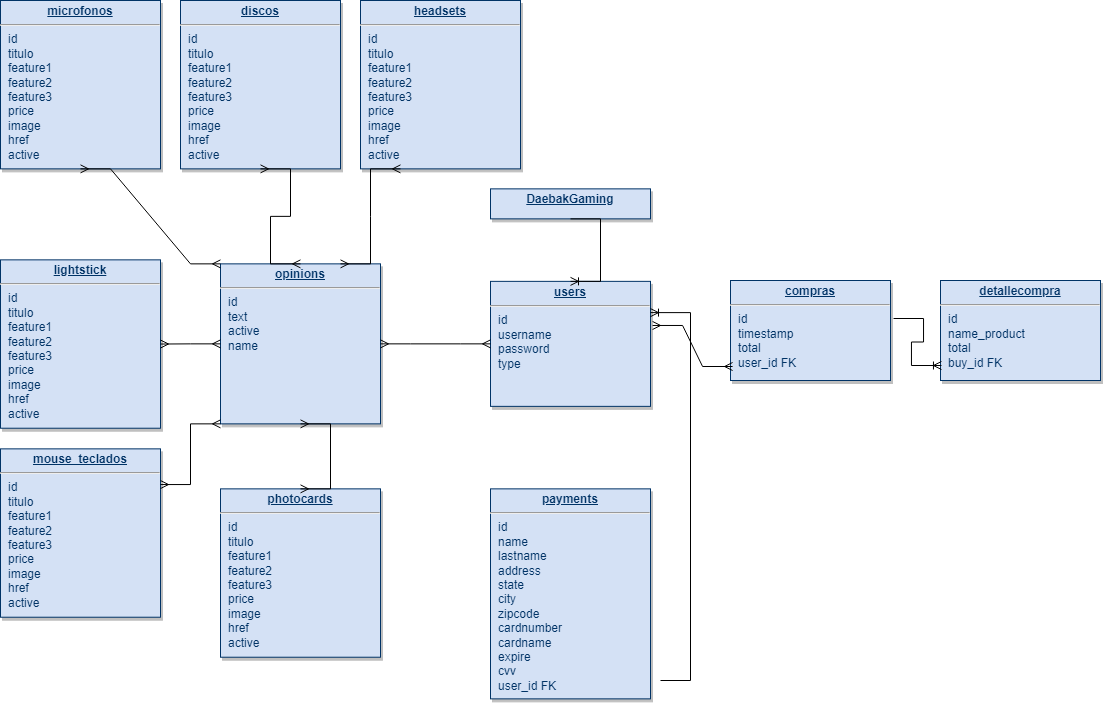

The diagram above was exported from draw.io. Its source (the exported page's mxGraphModel, read from the mxfile embedded in the PNG):
<mxGraphModel dx="2562" dy="900" grid="1" gridSize="10" guides="1" tooltips="1" connect="1" arrows="1" fold="1" page="1" pageScale="1" pageWidth="826" pageHeight="1169" background="none" math="0" shadow="0">
  <root>
    <mxCell id="0" />
    <mxCell id="1" parent="0" />
    <mxCell id="20" value="&lt;p style=&quot;margin: 0px; margin-top: 4px; text-align: center; text-decoration: underline;&quot;&gt;&lt;strong&gt;users&lt;/strong&gt;&lt;/p&gt;&lt;hr&gt;&lt;p style=&quot;margin: 0px; margin-left: 8px;&quot;&gt;id&lt;/p&gt;&lt;p style=&quot;margin: 0px; margin-left: 8px;&quot;&gt;username&lt;/p&gt;&lt;p style=&quot;margin: 0px; margin-left: 8px;&quot;&gt;password&lt;/p&gt;&lt;p style=&quot;margin: 0px; margin-left: 8px;&quot;&gt;type&lt;/p&gt;" style="verticalAlign=top;align=left;overflow=fill;fontSize=12;fontFamily=Helvetica;html=1;strokeColor=#003366;shadow=1;fillColor=#D4E1F5;fontColor=#003366" parent="1" vertex="1">
      <mxGeometry x="-20" y="440.8599999999998" width="160" height="125" as="geometry" />
    </mxCell>
    <mxCell id="21" value="&lt;p style=&quot;margin: 0px; margin-top: 4px; text-align: center; text-decoration: underline;&quot;&gt;&lt;strong&gt;opinions&lt;/strong&gt;&lt;/p&gt;&lt;hr&gt;&lt;p style=&quot;margin: 0px; margin-left: 8px;&quot;&gt;id&lt;/p&gt;&lt;p style=&quot;margin: 0px; margin-left: 8px;&quot;&gt;text&lt;/p&gt;&lt;p style=&quot;margin: 0px; margin-left: 8px;&quot;&gt;active&lt;/p&gt;&lt;p style=&quot;margin: 0px; margin-left: 8px;&quot;&gt;name&lt;/p&gt;" style="verticalAlign=top;align=left;overflow=fill;fontSize=12;fontFamily=Helvetica;html=1;strokeColor=#003366;shadow=1;fillColor=#D4E1F5;fontColor=#003366" parent="1" vertex="1">
      <mxGeometry x="-290" y="423.3599999999999" width="160" height="160" as="geometry" />
    </mxCell>
    <mxCell id="25" value="&lt;p style=&quot;margin: 0px; margin-top: 4px; text-align: center; text-decoration: underline;&quot;&gt;&lt;b&gt;discos&lt;/b&gt;&lt;/p&gt;&lt;hr&gt;&lt;p style=&quot;margin: 0px; margin-left: 8px;&quot;&gt;id&lt;/p&gt;&lt;p style=&quot;margin: 0px; margin-left: 8px;&quot;&gt;titulo&lt;/p&gt;&lt;p style=&quot;margin: 0px; margin-left: 8px;&quot;&gt;feature1&lt;/p&gt;&lt;p style=&quot;margin: 0px; margin-left: 8px;&quot;&gt;feature2&lt;br&gt;&lt;/p&gt;&lt;p style=&quot;margin: 0px; margin-left: 8px;&quot;&gt;feature3&lt;br&gt;&lt;/p&gt;&lt;p style=&quot;margin: 0px; margin-left: 8px;&quot;&gt;price&lt;/p&gt;&lt;p style=&quot;margin: 0px; margin-left: 8px;&quot;&gt;image&lt;/p&gt;&lt;p style=&quot;margin: 0px; margin-left: 8px;&quot;&gt;href&lt;/p&gt;&lt;p style=&quot;margin: 0px; margin-left: 8px;&quot;&gt;active&lt;/p&gt;" style="verticalAlign=top;align=left;overflow=fill;fontSize=12;fontFamily=Helvetica;html=1;strokeColor=#003366;shadow=1;fillColor=#D4E1F5;fontColor=#003366" parent="1" vertex="1">
      <mxGeometry x="-330" y="160" width="160" height="168.36" as="geometry" />
    </mxCell>
    <mxCell id="oPyjaBHkJbKcqLnwZV-t-114" value="&lt;p style=&quot;margin: 0px; margin-top: 4px; text-align: center; text-decoration: underline;&quot;&gt;&lt;b&gt;photocards&lt;/b&gt;&lt;/p&gt;&lt;hr&gt;&lt;p style=&quot;margin: 0px; margin-left: 8px;&quot;&gt;id&lt;/p&gt;&lt;p style=&quot;margin: 0px; margin-left: 8px;&quot;&gt;titulo&lt;/p&gt;&lt;p style=&quot;margin: 0px; margin-left: 8px;&quot;&gt;feature1&lt;/p&gt;&lt;p style=&quot;margin: 0px; margin-left: 8px;&quot;&gt;feature2&lt;br&gt;&lt;/p&gt;&lt;p style=&quot;margin: 0px; margin-left: 8px;&quot;&gt;feature3&lt;br&gt;&lt;/p&gt;&lt;p style=&quot;margin: 0px; margin-left: 8px;&quot;&gt;price&lt;/p&gt;&lt;p style=&quot;margin: 0px; margin-left: 8px;&quot;&gt;image&lt;/p&gt;&lt;p style=&quot;margin: 0px; margin-left: 8px;&quot;&gt;href&lt;/p&gt;&lt;p style=&quot;margin: 0px; margin-left: 8px;&quot;&gt;active&lt;/p&gt;" style="verticalAlign=top;align=left;overflow=fill;fontSize=12;fontFamily=Helvetica;html=1;strokeColor=#003366;shadow=1;fillColor=#D4E1F5;fontColor=#003366" parent="1" vertex="1">
      <mxGeometry x="-290" y="648.36" width="160" height="168.36" as="geometry" />
    </mxCell>
    <mxCell id="oPyjaBHkJbKcqLnwZV-t-115" value="&lt;p style=&quot;margin: 0px; margin-top: 4px; text-align: center; text-decoration: underline;&quot;&gt;&lt;b&gt;mouse_teclados&lt;/b&gt;&lt;/p&gt;&lt;hr&gt;&lt;p style=&quot;margin: 0px; margin-left: 8px;&quot;&gt;id&lt;/p&gt;&lt;p style=&quot;margin: 0px; margin-left: 8px;&quot;&gt;titulo&lt;/p&gt;&lt;p style=&quot;margin: 0px; margin-left: 8px;&quot;&gt;feature1&lt;/p&gt;&lt;p style=&quot;margin: 0px; margin-left: 8px;&quot;&gt;feature2&lt;br&gt;&lt;/p&gt;&lt;p style=&quot;margin: 0px; margin-left: 8px;&quot;&gt;feature3&lt;br&gt;&lt;/p&gt;&lt;p style=&quot;margin: 0px; margin-left: 8px;&quot;&gt;price&lt;/p&gt;&lt;p style=&quot;margin: 0px; margin-left: 8px;&quot;&gt;image&lt;/p&gt;&lt;p style=&quot;margin: 0px; margin-left: 8px;&quot;&gt;href&lt;/p&gt;&lt;p style=&quot;margin: 0px; margin-left: 8px;&quot;&gt;active&lt;/p&gt;" style="verticalAlign=top;align=left;overflow=fill;fontSize=12;fontFamily=Helvetica;html=1;strokeColor=#003366;shadow=1;fillColor=#D4E1F5;fontColor=#003366" parent="1" vertex="1">
      <mxGeometry x="-510" y="608.36" width="160" height="168.36" as="geometry" />
    </mxCell>
    <mxCell id="oPyjaBHkJbKcqLnwZV-t-116" value="&lt;p style=&quot;margin: 0px; margin-top: 4px; text-align: center; text-decoration: underline;&quot;&gt;&lt;b&gt;headsets&lt;/b&gt;&lt;/p&gt;&lt;hr&gt;&lt;p style=&quot;margin: 0px; margin-left: 8px;&quot;&gt;id&lt;/p&gt;&lt;p style=&quot;margin: 0px; margin-left: 8px;&quot;&gt;titulo&lt;/p&gt;&lt;p style=&quot;margin: 0px; margin-left: 8px;&quot;&gt;feature1&lt;/p&gt;&lt;p style=&quot;margin: 0px; margin-left: 8px;&quot;&gt;feature2&lt;br&gt;&lt;/p&gt;&lt;p style=&quot;margin: 0px; margin-left: 8px;&quot;&gt;feature3&lt;br&gt;&lt;/p&gt;&lt;p style=&quot;margin: 0px; margin-left: 8px;&quot;&gt;price&lt;/p&gt;&lt;p style=&quot;margin: 0px; margin-left: 8px;&quot;&gt;image&lt;/p&gt;&lt;p style=&quot;margin: 0px; margin-left: 8px;&quot;&gt;href&lt;/p&gt;&lt;p style=&quot;margin: 0px; margin-left: 8px;&quot;&gt;active&lt;/p&gt;" style="verticalAlign=top;align=left;overflow=fill;fontSize=12;fontFamily=Helvetica;html=1;strokeColor=#003366;shadow=1;fillColor=#D4E1F5;fontColor=#003366" parent="1" vertex="1">
      <mxGeometry x="-150" y="160" width="160" height="168.36" as="geometry" />
    </mxCell>
    <mxCell id="oPyjaBHkJbKcqLnwZV-t-117" value="&lt;p style=&quot;margin: 0px; margin-top: 4px; text-align: center; text-decoration: underline;&quot;&gt;&lt;b&gt;lightstick&lt;/b&gt;&lt;/p&gt;&lt;hr&gt;&lt;p style=&quot;margin: 0px; margin-left: 8px;&quot;&gt;id&lt;/p&gt;&lt;p style=&quot;margin: 0px; margin-left: 8px;&quot;&gt;titulo&lt;/p&gt;&lt;p style=&quot;margin: 0px; margin-left: 8px;&quot;&gt;feature1&lt;/p&gt;&lt;p style=&quot;margin: 0px; margin-left: 8px;&quot;&gt;feature2&lt;br&gt;&lt;/p&gt;&lt;p style=&quot;margin: 0px; margin-left: 8px;&quot;&gt;feature3&lt;br&gt;&lt;/p&gt;&lt;p style=&quot;margin: 0px; margin-left: 8px;&quot;&gt;price&lt;/p&gt;&lt;p style=&quot;margin: 0px; margin-left: 8px;&quot;&gt;image&lt;/p&gt;&lt;p style=&quot;margin: 0px; margin-left: 8px;&quot;&gt;href&lt;/p&gt;&lt;p style=&quot;margin: 0px; margin-left: 8px;&quot;&gt;active&lt;/p&gt;" style="verticalAlign=top;align=left;overflow=fill;fontSize=12;fontFamily=Helvetica;html=1;strokeColor=#003366;shadow=1;fillColor=#D4E1F5;fontColor=#003366" parent="1" vertex="1">
      <mxGeometry x="-510" y="419.36" width="160" height="168.36" as="geometry" />
    </mxCell>
    <mxCell id="oPyjaBHkJbKcqLnwZV-t-118" value="&lt;p style=&quot;margin: 0px; margin-top: 4px; text-align: center; text-decoration: underline;&quot;&gt;&lt;b&gt;microfonos&lt;/b&gt;&lt;/p&gt;&lt;hr&gt;&lt;p style=&quot;margin: 0px; margin-left: 8px;&quot;&gt;id&lt;/p&gt;&lt;p style=&quot;margin: 0px; margin-left: 8px;&quot;&gt;titulo&lt;/p&gt;&lt;p style=&quot;margin: 0px; margin-left: 8px;&quot;&gt;feature1&lt;/p&gt;&lt;p style=&quot;margin: 0px; margin-left: 8px;&quot;&gt;feature2&lt;br&gt;&lt;/p&gt;&lt;p style=&quot;margin: 0px; margin-left: 8px;&quot;&gt;feature3&lt;br&gt;&lt;/p&gt;&lt;p style=&quot;margin: 0px; margin-left: 8px;&quot;&gt;price&lt;/p&gt;&lt;p style=&quot;margin: 0px; margin-left: 8px;&quot;&gt;image&lt;/p&gt;&lt;p style=&quot;margin: 0px; margin-left: 8px;&quot;&gt;href&lt;/p&gt;&lt;p style=&quot;margin: 0px; margin-left: 8px;&quot;&gt;active&lt;/p&gt;" style="verticalAlign=top;align=left;overflow=fill;fontSize=12;fontFamily=Helvetica;html=1;strokeColor=#003366;shadow=1;fillColor=#D4E1F5;fontColor=#003366" parent="1" vertex="1">
      <mxGeometry x="-510" y="160" width="160" height="168.36" as="geometry" />
    </mxCell>
    <mxCell id="oPyjaBHkJbKcqLnwZV-t-119" value="&lt;p style=&quot;margin: 0px; margin-top: 4px; text-align: center; text-decoration: underline;&quot;&gt;&lt;b&gt;DaebakGaming&lt;/b&gt;&lt;/p&gt;" style="verticalAlign=top;align=left;overflow=fill;fontSize=12;fontFamily=Helvetica;html=1;strokeColor=#003366;shadow=1;fillColor=#D4E1F5;fontColor=#003366" parent="1" vertex="1">
      <mxGeometry x="-20" y="348.36" width="160" height="30" as="geometry" />
    </mxCell>
    <mxCell id="wI9i3ezXBr5E-9_QQ8nB-103" value="&lt;p style=&quot;margin: 0px; margin-top: 4px; text-align: center; text-decoration: underline;&quot;&gt;&lt;b&gt;compras&lt;/b&gt;&lt;/p&gt;&lt;hr&gt;&lt;p style=&quot;margin: 0px; margin-left: 8px;&quot;&gt;id&lt;/p&gt;&lt;p style=&quot;margin: 0px; margin-left: 8px;&quot;&gt;timestamp&lt;/p&gt;&lt;p style=&quot;margin: 0px; margin-left: 8px;&quot;&gt;total&lt;/p&gt;&lt;p style=&quot;margin: 0px; margin-left: 8px;&quot;&gt;user_id FK&lt;/p&gt;" style="verticalAlign=top;align=left;overflow=fill;fontSize=12;fontFamily=Helvetica;html=1;strokeColor=#003366;shadow=1;fillColor=#D4E1F5;fontColor=#003366" vertex="1" parent="1">
      <mxGeometry x="220" y="440" width="160" height="100" as="geometry" />
    </mxCell>
    <mxCell id="wI9i3ezXBr5E-9_QQ8nB-104" value="&lt;p style=&quot;margin: 0px; margin-top: 4px; text-align: center; text-decoration: underline;&quot;&gt;&lt;b&gt;detallecompra&lt;/b&gt;&lt;/p&gt;&lt;hr&gt;&lt;p style=&quot;margin: 0px; margin-left: 8px;&quot;&gt;id&lt;/p&gt;&lt;p style=&quot;margin: 0px; margin-left: 8px;&quot;&gt;name_product&lt;/p&gt;&lt;p style=&quot;margin: 0px; margin-left: 8px;&quot;&gt;total&lt;/p&gt;&lt;p style=&quot;margin: 0px; margin-left: 8px;&quot;&gt;buy_id FK&lt;/p&gt;" style="verticalAlign=top;align=left;overflow=fill;fontSize=12;fontFamily=Helvetica;html=1;strokeColor=#003366;shadow=1;fillColor=#D4E1F5;fontColor=#003366" vertex="1" parent="1">
      <mxGeometry x="430" y="440" width="160" height="100" as="geometry" />
    </mxCell>
    <mxCell id="wI9i3ezXBr5E-9_QQ8nB-105" value="&lt;p style=&quot;margin: 0px; margin-top: 4px; text-align: center; text-decoration: underline;&quot;&gt;&lt;b&gt;payments&lt;/b&gt;&lt;/p&gt;&lt;hr&gt;&lt;p style=&quot;margin: 0px; margin-left: 8px;&quot;&gt;id&lt;/p&gt;&lt;p style=&quot;margin: 0px; margin-left: 8px;&quot;&gt;name&lt;/p&gt;&lt;p style=&quot;margin: 0px; margin-left: 8px;&quot;&gt;lastname&lt;/p&gt;&lt;p style=&quot;margin: 0px; margin-left: 8px;&quot;&gt;address&lt;/p&gt;&lt;p style=&quot;margin: 0px; margin-left: 8px;&quot;&gt;state&lt;/p&gt;&lt;p style=&quot;margin: 0px; margin-left: 8px;&quot;&gt;city&lt;/p&gt;&lt;p style=&quot;margin: 0px; margin-left: 8px;&quot;&gt;zipcode&lt;/p&gt;&lt;p style=&quot;margin: 0px; margin-left: 8px;&quot;&gt;cardnumber&lt;/p&gt;&lt;p style=&quot;margin: 0px; margin-left: 8px;&quot;&gt;cardname&lt;/p&gt;&lt;p style=&quot;margin: 0px; margin-left: 8px;&quot;&gt;expire&lt;/p&gt;&lt;p style=&quot;margin: 0px; margin-left: 8px;&quot;&gt;cvv&lt;/p&gt;&lt;p style=&quot;margin: 0px; margin-left: 8px;&quot;&gt;user_id FK&lt;/p&gt;" style="verticalAlign=top;align=left;overflow=fill;fontSize=12;fontFamily=Helvetica;html=1;strokeColor=#003366;shadow=1;fillColor=#D4E1F5;fontColor=#003366" vertex="1" parent="1">
      <mxGeometry x="-20" y="648.36" width="160" height="210" as="geometry" />
    </mxCell>
    <mxCell id="wI9i3ezXBr5E-9_QQ8nB-107" value="" style="edgeStyle=entityRelationEdgeStyle;fontSize=12;html=1;endArrow=ERmany;startArrow=ERmany;rounded=0;entryX=0.5;entryY=1;entryDx=0;entryDy=0;exitX=0;exitY=0;exitDx=0;exitDy=0;" edge="1" parent="1" source="21" target="oPyjaBHkJbKcqLnwZV-t-118">
      <mxGeometry width="100" height="100" relative="1" as="geometry">
        <mxPoint x="-490" y="480" as="sourcePoint" />
        <mxPoint x="-390" y="380" as="targetPoint" />
      </mxGeometry>
    </mxCell>
    <mxCell id="wI9i3ezXBr5E-9_QQ8nB-108" value="" style="edgeStyle=entityRelationEdgeStyle;fontSize=12;html=1;endArrow=ERmany;startArrow=ERmany;rounded=0;entryX=0.5;entryY=1;entryDx=0;entryDy=0;exitX=0.5;exitY=0;exitDx=0;exitDy=0;" edge="1" parent="1" source="21" target="25">
      <mxGeometry width="100" height="100" relative="1" as="geometry">
        <mxPoint x="-280" y="433.3599999999999" as="sourcePoint" />
        <mxPoint x="-420" y="338.36" as="targetPoint" />
      </mxGeometry>
    </mxCell>
    <mxCell id="wI9i3ezXBr5E-9_QQ8nB-109" value="" style="edgeStyle=entityRelationEdgeStyle;fontSize=12;html=1;endArrow=ERmany;startArrow=ERmany;rounded=0;entryX=0.25;entryY=1;entryDx=0;entryDy=0;exitX=0.75;exitY=0;exitDx=0;exitDy=0;" edge="1" parent="1" source="21" target="oPyjaBHkJbKcqLnwZV-t-116">
      <mxGeometry width="100" height="100" relative="1" as="geometry">
        <mxPoint x="-270" y="443.3599999999999" as="sourcePoint" />
        <mxPoint x="-410" y="348.36" as="targetPoint" />
      </mxGeometry>
    </mxCell>
    <mxCell id="wI9i3ezXBr5E-9_QQ8nB-110" value="" style="edgeStyle=entityRelationEdgeStyle;fontSize=12;html=1;endArrow=ERmany;startArrow=ERmany;rounded=0;entryX=1;entryY=0.5;entryDx=0;entryDy=0;exitX=0;exitY=0.5;exitDx=0;exitDy=0;" edge="1" parent="1" source="21" target="oPyjaBHkJbKcqLnwZV-t-117">
      <mxGeometry width="100" height="100" relative="1" as="geometry">
        <mxPoint x="-260" y="453.3599999999999" as="sourcePoint" />
        <mxPoint x="-400" y="358.36" as="targetPoint" />
      </mxGeometry>
    </mxCell>
    <mxCell id="wI9i3ezXBr5E-9_QQ8nB-111" value="" style="edgeStyle=entityRelationEdgeStyle;fontSize=12;html=1;endArrow=ERmany;startArrow=ERmany;rounded=0;entryX=1;entryY=0.212;entryDx=0;entryDy=0;exitX=0;exitY=1;exitDx=0;exitDy=0;entryPerimeter=0;" edge="1" parent="1" source="21" target="oPyjaBHkJbKcqLnwZV-t-115">
      <mxGeometry width="100" height="100" relative="1" as="geometry">
        <mxPoint x="-250" y="463.3599999999999" as="sourcePoint" />
        <mxPoint x="-390" y="368.36" as="targetPoint" />
      </mxGeometry>
    </mxCell>
    <mxCell id="wI9i3ezXBr5E-9_QQ8nB-112" value="" style="edgeStyle=entityRelationEdgeStyle;fontSize=12;html=1;endArrow=ERmany;startArrow=ERmany;rounded=0;entryX=0.5;entryY=1;entryDx=0;entryDy=0;exitX=0.5;exitY=0;exitDx=0;exitDy=0;" edge="1" parent="1" source="oPyjaBHkJbKcqLnwZV-t-114" target="21">
      <mxGeometry width="100" height="100" relative="1" as="geometry">
        <mxPoint x="-240" y="473.3599999999999" as="sourcePoint" />
        <mxPoint x="-380" y="378.36" as="targetPoint" />
      </mxGeometry>
    </mxCell>
    <mxCell id="wI9i3ezXBr5E-9_QQ8nB-114" value="" style="edgeStyle=entityRelationEdgeStyle;fontSize=12;html=1;endArrow=ERoneToMany;rounded=0;exitX=0.5;exitY=1;exitDx=0;exitDy=0;entryX=0.5;entryY=0;entryDx=0;entryDy=0;" edge="1" parent="1" source="oPyjaBHkJbKcqLnwZV-t-119" target="20">
      <mxGeometry width="100" height="100" relative="1" as="geometry">
        <mxPoint x="-250" y="590" as="sourcePoint" />
        <mxPoint x="-150" y="490" as="targetPoint" />
      </mxGeometry>
    </mxCell>
    <mxCell id="wI9i3ezXBr5E-9_QQ8nB-115" value="" style="edgeStyle=entityRelationEdgeStyle;fontSize=12;html=1;endArrow=ERmany;startArrow=ERmany;rounded=0;entryX=0;entryY=0.5;entryDx=0;entryDy=0;exitX=1;exitY=0.5;exitDx=0;exitDy=0;" edge="1" parent="1" source="21" target="20">
      <mxGeometry width="100" height="100" relative="1" as="geometry">
        <mxPoint x="-280" y="433.3599999999999" as="sourcePoint" />
        <mxPoint x="-420" y="338.36" as="targetPoint" />
      </mxGeometry>
    </mxCell>
    <mxCell id="wI9i3ezXBr5E-9_QQ8nB-117" value="" style="edgeStyle=entityRelationEdgeStyle;fontSize=12;html=1;endArrow=ERoneToMany;rounded=0;entryX=1;entryY=0.25;entryDx=0;entryDy=0;" edge="1" parent="1" target="20">
      <mxGeometry width="100" height="100" relative="1" as="geometry">
        <mxPoint x="150" y="840" as="sourcePoint" />
        <mxPoint x="70" y="450.8599999999998" as="targetPoint" />
      </mxGeometry>
    </mxCell>
    <mxCell id="wI9i3ezXBr5E-9_QQ8nB-118" value="" style="edgeStyle=entityRelationEdgeStyle;fontSize=12;html=1;endArrow=ERmany;startArrow=ERmany;rounded=0;entryX=0.013;entryY=0.86;entryDx=0;entryDy=0;entryPerimeter=0;exitX=1.013;exitY=0.353;exitDx=0;exitDy=0;exitPerimeter=0;" edge="1" parent="1" source="20" target="wI9i3ezXBr5E-9_QQ8nB-103">
      <mxGeometry width="100" height="100" relative="1" as="geometry">
        <mxPoint x="190" y="320" as="sourcePoint" />
        <mxPoint x="-100" y="338.36" as="targetPoint" />
      </mxGeometry>
    </mxCell>
    <mxCell id="wI9i3ezXBr5E-9_QQ8nB-119" value="" style="edgeStyle=entityRelationEdgeStyle;fontSize=12;html=1;endArrow=ERoneToMany;rounded=0;exitX=1.019;exitY=0.38;exitDx=0;exitDy=0;entryX=0.006;entryY=0.85;entryDx=0;entryDy=0;entryPerimeter=0;exitPerimeter=0;" edge="1" parent="1" source="wI9i3ezXBr5E-9_QQ8nB-103" target="wI9i3ezXBr5E-9_QQ8nB-104">
      <mxGeometry width="100" height="100" relative="1" as="geometry">
        <mxPoint x="70" y="388.36" as="sourcePoint" />
        <mxPoint x="70" y="450.8599999999998" as="targetPoint" />
      </mxGeometry>
    </mxCell>
  </root>
</mxGraphModel>